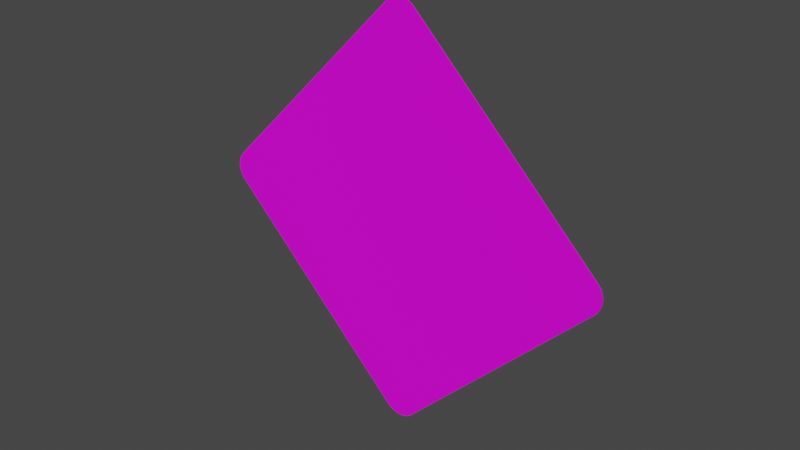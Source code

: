 # Source: rhombus_600_600.blend  (saved by Blender 3.2.14; exported with 4.5.12 LTS)
import bpy
from mathutils import Matrix  # noqa: F401  (used for matrix-valued properties, if any)

bpy.ops.wm.read_factory_settings(use_empty=True)
scene = bpy.context.scene
scene.name = 'Scene'

# ---- collections
col_collection = bpy.data.collections.new('Collection'); scene.collection.children.link(col_collection)

# ---- images (referenced by path relative to the original .blend; pixels are not part of the script)
import os
ASSET_DIR = os.environ.get("B2B_ASSET_DIR", "")  # directory of the original .blend (textures are referenced by path, not embedded)
HERE = os.path.dirname(os.path.abspath(__file__))  # packed textures are extracted next to this script under _unpacked/

def load_image(name, relpath, width, height, colorspace="sRGB"):
    """Load a texture the original file referenced (path relative to the .blend, or extracted next to this script)."""
    p = next((c for c in (os.path.join(HERE, relpath), os.path.join(ASSET_DIR, relpath)) if relpath and os.path.exists(c)), "")
    if p:
        img = bpy.data.images.load(p, check_existing=True)
        img.name = name
    else:  # same state as the original file: an image datablock whose file is absent (Cycles renders it pink)
        img = bpy.data.images.new(name, width, height)
        img.source = "FILE"
        img.filepath = "//" + (relpath or name)
    img.colorspace_settings.name = colorspace
    return img
img_rohling_jpg_001 = load_image('rohling.jpg.001', 'rohling.jpg', 1024, 1024, 'sRGB')

# ---- materials (node trees are filled in below, after node groups)
mat_material = bpy.data.materials.new('Material')
mat_material.alpha_threshold = 0.0
mat_material.use_transparent_shadow = False
mat_material.line_color = (0.0, 0.0, 0.0, 1.0)

# ---- material node trees
mat_material.use_nodes = True; mat_material.node_tree.nodes.clear()
_N = mat_material.node_tree.nodes; _L = mat_material.node_tree.links
n0 = _N.new('ShaderNodeOutputMaterial'); n0.name = 'Material Output'; n0.location = (300, 300)
n1 = _N.new('ShaderNodeBsdfPrincipled'); n1.name = 'Principled BSDF'; n1.location = (10, 300)
n1.distribution = 'GGX'
n1.subsurface_method = 'RANDOM_WALK_SKIN'
n1.inputs[2].default_value = 0.4
n1.inputs[3].default_value = 1.45
n1.inputs[27].default_value = (0.0, 0.0, 0.0, 1.0)
n1.inputs[28].default_value = 1.0
n2 = _N.new('ShaderNodeTexImage'); n2.name = 'Image Texture'; n2.location = (-280, 280)
n2.image = img_rohling_jpg_001
_L.new(n1.outputs[0], n0.inputs[0])
_L.new(n2.outputs[0], n1.inputs[0])
n0.is_active_output = True

# ---- world
world_world = bpy.data.worlds.new('World'); scene.world = world_world
world_world.use_nodes = True; world_world.node_tree.nodes.clear()
_N = world_world.node_tree.nodes; _L = world_world.node_tree.links
n0 = _N.new('ShaderNodeOutputWorld'); n0.name = 'World Output'; n0.location = (300, 300)
n1 = _N.new('ShaderNodeBackground'); n1.name = 'Background'; n1.location = (10, 300)
n1.inputs[0].default_value = (0.05088, 0.05088, 0.05088, 1.0)
_L.new(n1.outputs[0], n0.inputs[0])
n0.is_active_output = True
world_world.color = (0.05088, 0.05088, 0.05088)
world_world.use_sun_shadow = False
world_world.sun_shadow_jitter_overblur = 0.0

# ---- meshes
me_plane_002 = bpy.data.meshes.new('Plane.002')
me_plane_002.from_pydata([(-0.5481, -0.01175, 8.882e-16), (-0.5882, 0.02837, 8.882e-16), (-0.5544, -0.01126, 8.882e-16), (-0.5605, -0.009788, 8.882e-16), (-0.5663, -0.007379, 8.882e-16), (-0.5717, -0.004089, 8.882e-16), (-0.5765, -5.96e-08, 8.882e-16), (-0.5806, 0.004787, 8.882e-16), (-0.5839, 0.01016, 8.882e-16), (-0.5863, 0.01597, 8.882e-16), (-0.5878, 0.02209, 8.882e-16), (0.01175, 0.02837, 8.882e-16), (-0.02837, -0.01175, 8.882e-16), (0.01126, 0.02209, 8.882e-16), (0.009788, 0.01597, 8.882e-16), (0.007379, 0.01016, 8.882e-16), (0.004089, 0.004787, 8.882e-16), (5.96e-08, -5.96e-08, 8.882e-16), (-0.004787, -0.004089, 8.882e-16), (-0.01016, -0.007379, 8.882e-16), (-0.01597, -0.009788, 8.882e-16), (-0.02209, -0.01126, 8.882e-16), (-0.5882, 0.5481, 8.882e-16), (-0.5481, 0.5882, 8.882e-16), (-0.5878, 0.5544, 8.882e-16), (-0.5863, 0.5605, 8.882e-16), (-0.5839, 0.5663, 8.882e-16), (-0.5806, 0.5717, 8.882e-16), (-0.5765, 0.5765, 8.882e-16), (-0.5717, 0.5806, 8.882e-16), (-0.5663, 0.5839, 8.882e-16), (-0.5605, 0.5863, 8.882e-16), (-0.5544, 0.5878, 8.882e-16), (-0.02837, 0.5882, 8.882e-16), (0.01175, 0.5481, 8.882e-16), (-0.02209, 0.5878, 8.882e-16), (-0.01597, 0.5863, 8.882e-16), (-0.01016, 0.5839, 8.882e-16), (-0.004787, 0.5806, 8.882e-16), (5.96e-08, 0.5765, 8.882e-16), (0.004089, 0.5717, 8.882e-16), (0.007379, 0.5663, 8.882e-16), (0.009788, 0.5605, 8.882e-16), (0.01126, 0.5544, 8.882e-16), (-0.5882, 0.02837, 0.002), (-0.5481, -0.01175, 0.002), (-0.5878, 0.02209, 0.002), (-0.5863, 0.01597, 0.002), (-0.5839, 0.01016, 0.002), (-0.5806, 0.004787, 0.002), (-0.5765, -5.96e-08, 0.002), (-0.5717, -0.004089, 0.002), (-0.5663, -0.007379, 0.002), (-0.5605, -0.009788, 0.002), (-0.5544, -0.01126, 0.002), (-0.02837, -0.01175, 0.002), (0.01175, 0.02837, 0.002), (-0.02209, -0.01126, 0.002), (-0.01597, -0.009788, 0.002), (-0.01016, -0.007379, 0.002), (-0.004787, -0.004089, 0.002), (5.96e-08, -5.96e-08, 0.002), (0.004089, 0.004787, 0.002), (0.007379, 0.01016, 0.002), (0.009788, 0.01597, 0.002), (0.01126, 0.02209, 0.002), (-0.5481, 0.5882, 0.002), (-0.5882, 0.5481, 0.002), (-0.5544, 0.5878, 0.002), (-0.5605, 0.5863, 0.002), (-0.5663, 0.5839, 0.002), (-0.5717, 0.5806, 0.002), (-0.5765, 0.5765, 0.002), (-0.5806, 0.5717, 0.002), (-0.5839, 0.5663, 0.002), (-0.5863, 0.5605, 0.002), (-0.5878, 0.5544, 0.002), (0.01175, 0.5481, 0.002), (-0.02837, 0.5882, 0.002), (0.01126, 0.5544, 0.002), (0.009788, 0.5605, 0.002), (0.007379, 0.5663, 0.002), (0.004089, 0.5717, 0.002), (5.96e-08, 0.5765, 0.002), (-0.004787, 0.5806, 0.002), (-0.01016, 0.5839, 0.002), (-0.01597, 0.5863, 0.002), (-0.02209, 0.5878, 0.002), (5.96e-08, -5.96e-08, 8.882e-16)], [], [(0, 12, 55, 45), (44, 46, 47, 48, 49, 50, 51, 52, 53, 54, 45, 55, 57, 58, 59, 60, 61, 62, 63, 64, 65, 56, 77, 79, 80, 81, 82, 83, 84, 85, 86, 87, 78, 66, 68, 69, 70, 71, 72, 73, 74, 75, 76, 67), (11, 34, 77, 56), (33, 23, 66, 78), (0, 2, 3, 4, 5, 6, 7, 8, 9, 10, 1, 22, 24, 25, 26, 27, 28, 29, 30, 31, 32, 23, 33, 35, 36, 37, 38, 39, 40, 41, 42, 43, 34, 11, 13, 14, 15, 16, 17, 18, 19, 20, 21, 12), (22, 67, 76, 24), (24, 76, 75, 25), (25, 75, 74, 26), (26, 74, 73, 27), (27, 73, 72, 28), (28, 72, 71, 29), (29, 71, 70, 30), (30, 70, 69, 31), (31, 69, 68, 32), (32, 68, 66, 23), (77, 34, 43, 79), (79, 43, 42, 80), (80, 42, 41, 81), (81, 41, 40, 82), (82, 40, 39, 83), (83, 39, 38, 84), (84, 38, 37, 85), (85, 37, 36, 86), (86, 36, 35, 87), (87, 35, 33, 78), (11, 56, 65, 13), (13, 65, 64, 14), (14, 64, 63, 15), (15, 63, 62, 16), (16, 62, 61, 17), (17, 61, 60, 18), (18, 60, 59, 19), (19, 59, 58, 20), (20, 58, 57, 21), (21, 57, 55, 12), (44, 1, 10, 46), (46, 10, 9, 47), (47, 9, 8, 48), (48, 8, 7, 49), (49, 7, 6, 50), (50, 6, 5, 51), (51, 5, 4, 52), (52, 4, 3, 53), (53, 3, 2, 54), (54, 2, 0, 45), (22, 1, 44, 67)])
_uv = me_plane_002.uv_layers.new(name='UVMap')
_uv.uv.foreach_set('vector', [0.8208, 0.8908, 0.8266, 0.8404, 0.8274, 0.8405, 0.8214, 0.8909, 0.9871, 0.4694, 0.9915, 0.4746, 0.9949, 0.4806, 0.9972, 0.487, 0.9984, 0.494, 0.9985, 0.5011, 0.9975, 0.5084, 0.9954, 0.5155, 0.9922, 0.5223, 0.988, 0.5287, 0.983, 0.5345, 0.5343, 0.9832, 0.5286, 0.9882, 0.5222, 0.9924, 0.5153, 0.9956, 0.5082, 0.9977, 0.5009, 0.9987, 0.4938, 0.9986, 0.4869, 0.9974, 0.4804, 0.9951, 0.4744, 0.9917, 0.4693, 0.9873, 0.01248, 0.5306, 0.00814, 0.5254, 0.004761, 0.5194, 0.002425, 0.513, 0.001189, 0.506, 0.001084, 0.4989, 0.002112, 0.4916, 0.004248, 0.4845, 0.00744, 0.4777, 0.01161, 0.4713, 0.01665, 0.4655, 0.4653, 0.01684, 0.4711, 0.0118, 0.4775, 0.007627, 0.4843, 0.004435, 0.4915, 0.002299, 0.4987, 0.001271, 0.5059, 0.001376, 0.5128, 0.002612, 0.5193, 0.004948, 0.5252, 0.008327, 0.5304, 0.01267, 0.8402, 0.8275, 0.8946, 0.8269, 0.8946, 0.8275, 0.8402, 0.8283, 0.9088, 0.8452, 0.9088, 0.9045, 0.9081, 0.9044, 0.9076, 0.8453, 0.2043, 0.8304, 0.2053, 0.8305, 0.2063, 0.8307, 0.2072, 0.8311, 0.2081, 0.8316, 0.2088, 0.8323, 0.2095, 0.833, 0.21, 0.8339, 0.2104, 0.8348, 0.2106, 0.8358, 0.2107, 0.8368, 0.2107, 0.9192, 0.2106, 0.9201, 0.2104, 0.9211, 0.21, 0.922, 0.2095, 0.9229, 0.2088, 0.9236, 0.2081, 0.9243, 0.2072, 0.9248, 0.2063, 0.9252, 0.2053, 0.9254, 0.2043, 0.9255, 0.1219, 0.9255, 0.1209, 0.9254, 0.12, 0.9252, 0.119, 0.9248, 0.1182, 0.9243, 0.1174, 0.9236, 0.1168, 0.9229, 0.1163, 0.922, 0.1159, 0.9211, 0.1156, 0.9201, 0.1156, 0.9192, 0.1156, 0.8368, 0.1156, 0.8358, 0.1159, 0.8348, 0.1163, 0.8339, 0.1168, 0.833, 0.1174, 0.8323, 0.1182, 0.8316, 0.119, 0.8311, 0.12, 0.8307, 0.1209, 0.8305, 0.1219, 0.8304, 0.8957, 0.9107, 0.8958, 0.91, 0.8975, 0.9104, 0.8975, 0.9109, 0.8975, 0.9109, 0.8975, 0.9104, 0.899, 0.9106, 0.899, 0.9111, 0.899, 0.9111, 0.899, 0.9106, 0.9005, 0.9105, 0.9005, 0.911, 0.9005, 0.911, 0.9005, 0.9105, 0.9019, 0.9103, 0.902, 0.9107, 0.902, 0.9107, 0.9019, 0.9103, 0.9032, 0.9098, 0.9034, 0.9102, 0.9034, 0.9102, 0.9032, 0.9098, 0.9044, 0.9091, 0.9047, 0.9095, 0.9047, 0.9095, 0.9044, 0.9091, 0.9055, 0.9082, 0.9059, 0.9086, 0.9059, 0.9086, 0.9055, 0.9082, 0.9065, 0.9072, 0.9069, 0.9075, 0.9069, 0.9075, 0.9065, 0.9072, 0.9074, 0.9059, 0.9079, 0.9062, 0.9079, 0.9062, 0.9074, 0.9059, 0.9081, 0.9044, 0.9088, 0.9045, 0.8946, 0.8275, 0.8946, 0.8269, 0.8963, 0.8271, 0.8962, 0.8276, 0.8962, 0.8276, 0.8963, 0.8271, 0.8978, 0.8274, 0.8977, 0.8279, 0.8977, 0.8279, 0.8978, 0.8274, 0.8993, 0.8279, 0.8991, 0.8284, 0.8991, 0.8284, 0.8993, 0.8279, 0.9008, 0.8287, 0.9005, 0.8291, 0.9005, 0.8291, 0.9008, 0.8287, 0.9023, 0.8297, 0.9019, 0.8302, 0.9019, 0.8302, 0.9023, 0.8297, 0.9038, 0.8312, 0.9033, 0.8317, 0.9033, 0.8317, 0.9038, 0.8312, 0.9054, 0.8333, 0.9047, 0.8337, 0.9047, 0.8337, 0.9054, 0.8333, 0.907, 0.8362, 0.906, 0.8366, 0.906, 0.8366, 0.907, 0.8362, 0.9085, 0.8403, 0.9071, 0.8405, 0.9071, 0.8405, 0.9085, 0.8403, 0.9088, 0.8452, 0.9076, 0.8453, 0.8402, 0.8275, 0.8402, 0.8283, 0.8378, 0.8284, 0.8378, 0.8277, 0.8378, 0.8277, 0.8378, 0.8284, 0.8358, 0.8288, 0.8356, 0.8282, 0.8356, 0.8282, 0.8358, 0.8288, 0.834, 0.8295, 0.8337, 0.8289, 0.8337, 0.8289, 0.834, 0.8295, 0.8324, 0.8305, 0.832, 0.83, 0.832, 0.83, 0.8324, 0.8305, 0.831, 0.8316, 0.8305, 0.8312, 0.8305, 0.8312, 0.831, 0.8316, 0.8298, 0.833, 0.8293, 0.8326, 0.8293, 0.8326, 0.8298, 0.833, 0.8288, 0.8345, 0.8283, 0.8343, 0.8283, 0.8343, 0.8288, 0.8345, 0.8281, 0.8363, 0.8275, 0.8361, 0.8275, 0.8361, 0.8281, 0.8363, 0.8276, 0.8383, 0.8269, 0.8381, 0.8269, 0.8381, 0.8276, 0.8383, 0.8274, 0.8405, 0.8266, 0.8404, 0.8374, 0.9052, 0.8372, 0.9064, 0.8328, 0.9057, 0.8331, 0.9045, 0.8331, 0.9045, 0.8328, 0.9057, 0.8291, 0.9042, 0.8296, 0.9032, 0.8296, 0.9032, 0.8291, 0.9042, 0.8265, 0.9025, 0.827, 0.9018, 0.827, 0.9018, 0.8265, 0.9025, 0.8245, 0.9009, 0.825, 0.9003, 0.825, 0.9003, 0.8245, 0.9009, 0.8231, 0.8992, 0.8236, 0.8988, 0.8236, 0.8988, 0.8231, 0.8992, 0.8221, 0.8975, 0.8226, 0.8973, 0.8226, 0.8973, 0.8221, 0.8975, 0.8214, 0.8959, 0.8219, 0.8957, 0.8219, 0.8957, 0.8214, 0.8959, 0.821, 0.8943, 0.8215, 0.8942, 0.8215, 0.8942, 0.821, 0.8943, 0.8208, 0.8926, 0.8213, 0.8926, 0.8213, 0.8926, 0.8208, 0.8926, 0.8208, 0.8908, 0.8214, 0.8909, 0.8957, 0.9107, 0.8372, 0.9064, 0.8374, 0.9052, 0.8958, 0.91])
me_plane_002.materials.append(mat_material)
me_plane_002.update()

# ---- objects
ob_plane_001 = bpy.data.objects.new('Plane.001', me_plane_002)
ob_empty = bpy.data.objects.new('Empty', None)

# ---- transforms, parenting, visibility, modifiers, constraints
ob_plane_001.location = (1.941e-23, 8.909e-09, 0.01175)
ob_plane_001.rotation_euler = (1.571, 0.7854, 0.0)
ob_plane_001.scale = (0.7071, 0.7071, 0.7071)
ob_empty.location = (0.0, 0.0, 0.3002)
ob_empty.rotation_euler = (1.571, -0.0, -0.0)
ob_empty.scale = (-0.1153, -0.1153, -0.1153)
ob_empty.empty_display_type = 'IMAGE'
ob_empty.empty_display_size = 5.0

# ---- collection membership
col_collection.objects.link(ob_plane_001)
col_collection.objects.link(ob_empty)

# ---- scene / render settings (as saved in the file)
scene.frame_start = 1; scene.frame_end = 250; scene.frame_set(1)
scene.render.engine = 'BLENDER_EEVEE_NEXT'
scene.cycles.sampling_pattern = 'TABULATED_SOBOL'
scene.cycles.use_light_tree = False
scene.view_settings.view_transform = 'Filmic'
bpy.context.view_layer.update()

# ---- added for rendering (the .blend has no active camera and no usable light): camera, sun
cam_auto = bpy.data.cameras.new('AutoCamera')
cam_auto.lens = 50.0
cam_auto.sensor_width = 36.0
cam_auto.clip_end = 1000.0
ob_auto_camera = bpy.data.objects.new('AutoCamera', cam_auto)
scene.collection.objects.link(ob_auto_camera)
ob_auto_camera.location = (0.785075, -0.942797, 0.92806)
ob_auto_camera.rotation_euler = (1.09748, -7.21219e-08, 0.694738)
scene.camera = ob_auto_camera
light_auto_sun = bpy.data.lights.new('AutoSun', 'SUN')
light_auto_sun.energy = 3.0
light_auto_sun.angle = 0.0523599
ob_auto_sun = bpy.data.objects.new('AutoSun', light_auto_sun)
scene.collection.objects.link(ob_auto_sun)
ob_auto_sun.rotation_euler = (0.872665, 0.174533, 0.523599)
bpy.context.view_layer.update()
